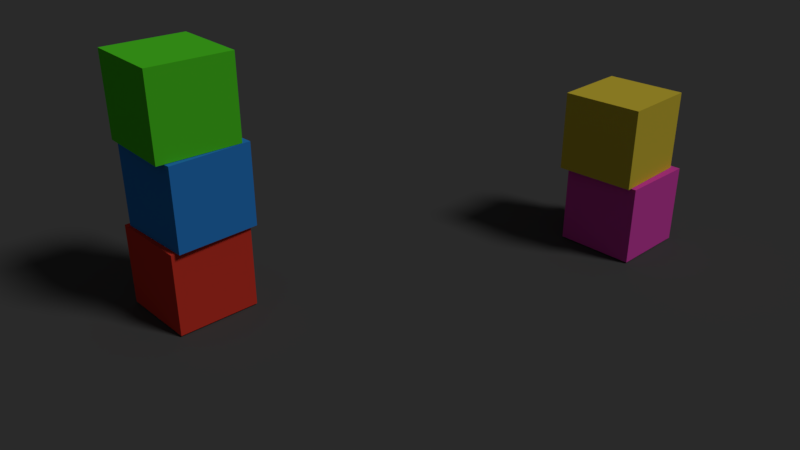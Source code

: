 # Source: stacked_blocks.blend  (saved by Blender 2.79.0; exported with 4.5.12 LTS)
import bpy
from mathutils import Matrix  # noqa: F401  (used for matrix-valued properties, if any)

bpy.ops.wm.read_factory_settings(use_empty=True)
scene = bpy.context.scene
scene.name = 'Scene'

# ---- collections
col_collection_1 = bpy.data.collections.new('Collection 1'); scene.collection.children.link(col_collection_1)

# ---- materials (node trees are filled in below, after node groups)
mat_green = bpy.data.materials.new('Green')
mat_green.alpha_threshold = 0.0
mat_green.use_transparent_shadow = False
mat_green.diffuse_color = (0.1006, 0.8, 0.02389, 1.0)
mat_green.roughness = 0.5
mat_blue = bpy.data.materials.new('Blue')
mat_blue.alpha_threshold = 0.0
mat_blue.use_transparent_shadow = False
mat_blue.diffuse_color = (0.03229, 0.2699, 0.8, 1.0)
mat_blue.roughness = 0.5
mat_yellow = bpy.data.materials.new('Yellow')
mat_yellow.alpha_threshold = 0.0
mat_yellow.use_transparent_shadow = False
mat_yellow.diffuse_color = (0.8, 0.6183, 0.05222, 1.0)
mat_yellow.roughness = 0.5
mat_purple = bpy.data.materials.new('Purple')
mat_purple.alpha_threshold = 0.0
mat_purple.use_transparent_shadow = False
mat_purple.diffuse_color = (0.8, 0.06879, 0.5012, 1.0)
mat_purple.roughness = 0.5
mat_ground = bpy.data.materials.new('Ground')
mat_ground.alpha_threshold = 0.0
mat_ground.use_transparent_shadow = False
mat_ground.diffuse_color = (0.07658, 0.07658, 0.07658, 1.0)
mat_ground.roughness = 0.5
mat_ground.line_color = (0.0, 0.0, 0.0, 1.0)
mat_red = bpy.data.materials.new('Red')
mat_red.alpha_threshold = 0.0
mat_red.use_transparent_shadow = False
mat_red.diffuse_color = (0.8, 0.0503, 0.03031, 1.0)
mat_red.roughness = 0.5

# ---- material node trees

# ---- world
world_world = bpy.data.worlds.new('World'); scene.world = world_world
world_world.color = (0.05088, 0.05088, 0.05088)
world_world.use_sun_shadow = False
world_world.sun_shadow_jitter_overblur = 0.0
world_world.cycles.sampling_method = 'MANUAL'

# ---- cameras
cam_camera = bpy.data.cameras.new('Camera')
cam_camera.clip_end = 100.0
cam_camera.lens = 35.0
cam_camera.sensor_width = 32.0
cam_camera.sensor_height = 18.0
cam_camera.ortho_scale = 7.314
cam_camera.dof.focus_distance = 0.0
cam_camera.dof.aperture_fstop = 128.0

# ---- lights
light_lamp = bpy.data.lights.new('Lamp', 'SUN')
light_lamp.transmission_factor = 0.0
light_lamp.cutoff_distance = 30.0
light_lamp.angle = 0.1993
light_lamp.energy = 1.0
light_lamp.shadow_buffer_clip_start = 1.001
light_lamp.shadow_soft_size = 0.1
light_lamp.shadow_cascade_max_distance = 1000.0

# ---- meshes
me_cube_004 = bpy.data.meshes.new('Cube.004')
me_cube_004.from_pydata([(1.0, 1.0, -1.0), (1.0, -1.0, -1.0), (-1.0, -1.0, -1.0), (-1.0, 1.0, -1.0), (1.0, 1.0, 1.0), (1.0, -1.0, 1.0), (-1.0, -1.0, 1.0), (-1.0, 1.0, 1.0)], [], [(0, 1, 2, 3), (4, 7, 6, 5), (0, 4, 5, 1), (1, 5, 6, 2), (2, 6, 7, 3), (4, 0, 3, 7)])
me_cube_004.materials.append(mat_green)
me_cube_004.use_remesh_preserve_volume = False
me_cube_004.use_remesh_preserve_attributes = False
me_cube_004.use_mirror_vertex_groups = False
me_cube_004.update()
me_cube_003 = bpy.data.meshes.new('Cube.003')
me_cube_003.from_pydata([(1.0, 1.0, -1.0), (1.0, -1.0, -1.0), (-1.0, -1.0, -1.0), (-1.0, 1.0, -1.0), (1.0, 1.0, 1.0), (1.0, -1.0, 1.0), (-1.0, -1.0, 1.0), (-1.0, 1.0, 1.0)], [], [(0, 1, 2, 3), (4, 7, 6, 5), (0, 4, 5, 1), (1, 5, 6, 2), (2, 6, 7, 3), (4, 0, 3, 7)])
me_cube_003.materials.append(mat_blue)
me_cube_003.use_remesh_preserve_volume = False
me_cube_003.use_remesh_preserve_attributes = False
me_cube_003.use_mirror_vertex_groups = False
me_cube_003.update()
me_cube_002 = bpy.data.meshes.new('Cube.002')
me_cube_002.from_pydata([(1.0, 1.0, -1.0), (1.0, -1.0, -1.0), (-1.0, -1.0, -1.0), (-1.0, 1.0, -1.0), (1.0, 1.0, 1.0), (1.0, -1.0, 1.0), (-1.0, -1.0, 1.0), (-1.0, 1.0, 1.0)], [], [(0, 1, 2, 3), (4, 7, 6, 5), (0, 4, 5, 1), (1, 5, 6, 2), (2, 6, 7, 3), (4, 0, 3, 7)])
me_cube_002.materials.append(mat_yellow)
me_cube_002.use_remesh_preserve_volume = False
me_cube_002.use_remesh_preserve_attributes = False
me_cube_002.use_mirror_vertex_groups = False
me_cube_002.update()
me_cube_001 = bpy.data.meshes.new('Cube.001')
me_cube_001.from_pydata([(1.0, 1.0, -1.0), (1.0, -1.0, -1.0), (-1.0, -1.0, -1.0), (-1.0, 1.0, -1.0), (1.0, 1.0, 1.0), (1.0, -1.0, 1.0), (-1.0, -1.0, 1.0), (-1.0, 1.0, 1.0)], [], [(0, 1, 2, 3), (4, 7, 6, 5), (0, 4, 5, 1), (1, 5, 6, 2), (2, 6, 7, 3), (4, 0, 3, 7)])
me_cube_001.materials.append(mat_purple)
me_cube_001.use_remesh_preserve_volume = False
me_cube_001.use_remesh_preserve_attributes = False
me_cube_001.use_mirror_vertex_groups = False
me_cube_001.update()
me_plane = bpy.data.meshes.new('Plane')
me_plane.from_pydata([(-1.0, -1.0, 0.0), (1.0, -1.0, 0.0), (-1.0, 1.0, 0.0), (1.0, 1.0, 0.0)], [], [(0, 1, 3, 2)])
me_plane.materials.append(mat_ground)
me_plane.use_remesh_preserve_volume = False
me_plane.use_remesh_preserve_attributes = False
me_plane.use_mirror_vertex_groups = False
me_plane.update()
me_cube = bpy.data.meshes.new('Cube')
me_cube.from_pydata([(1.0, 1.0, -1.0), (1.0, -1.0, -1.0), (-1.0, -1.0, -1.0), (-1.0, 1.0, -1.0), (1.0, 1.0, 1.0), (1.0, -1.0, 1.0), (-1.0, -1.0, 1.0), (-1.0, 1.0, 1.0)], [], [(0, 1, 2, 3), (4, 7, 6, 5), (0, 4, 5, 1), (1, 5, 6, 2), (2, 6, 7, 3), (4, 0, 3, 7)])
me_cube.materials.append(mat_red)
me_cube.use_remesh_preserve_volume = False
me_cube.use_remesh_preserve_attributes = False
me_cube.use_mirror_vertex_groups = False
me_cube.update()

# ---- objects
ob_cube_004 = bpy.data.objects.new('Cube.004', me_cube_004)
ob_cube_003 = bpy.data.objects.new('Cube.003', me_cube_003)
ob_cube_002 = bpy.data.objects.new('Cube.002', me_cube_002)
ob_cube_001 = bpy.data.objects.new('Cube.001', me_cube_001)
ob_plane = bpy.data.objects.new('Plane', me_plane)
ob_cube = bpy.data.objects.new('Cube', me_cube)
ob_lamp = bpy.data.objects.new('Lamp', light_lamp)
ob_camera = bpy.data.objects.new('Camera', cam_camera)

# ---- transforms, parenting, visibility, modifiers, constraints
ob_cube_004.location = (-0.4472, -2.275, 2.513)
ob_cube_004.rotation_euler = (0.0, -0.0, -0.04194)
ob_cube_004.scale = (0.4973, 0.4973, 0.4973)
ob_cube_004.lock_rotations_4d = False
ob_cube_004.empty_display_type = 'ARROWS'
ob_cube_004.lineart.crease_threshold = 0.0
ob_cube_003.location = (-0.4105, -2.214, 1.514)
ob_cube_003.rotation_euler = (0.0, -0.0, 0.03002)
ob_cube_003.scale = (0.4973, 0.4973, 0.4973)
ob_cube_003.lock_rotations_4d = False
ob_cube_003.empty_display_type = 'ARROWS'
ob_cube_003.lineart.crease_threshold = 0.0
ob_cube_002.location = (1.846, 2.591, 1.514)
ob_cube_002.rotation_euler = (0.0, -0.0, 0.03473)
ob_cube_002.scale = (0.4973, 0.4973, 0.4973)
ob_cube_002.lock_rotations_4d = False
ob_cube_002.empty_display_type = 'ARROWS'
ob_cube_002.lineart.crease_threshold = 0.0
ob_cube_001.location = (1.92, 2.674, 0.515)
ob_cube_001.scale = (0.4973, 0.4973, 0.4973)
ob_cube_001.lock_rotations_4d = False
ob_cube_001.empty_display_type = 'ARROWS'
ob_cube_001.lineart.crease_threshold = 0.0
ob_plane.location = (0.0, 0.0, 0.0)
ob_plane.scale = (54.22, 54.22, 54.22)
ob_plane.lineart.crease_threshold = 0.0
ob_cube.location = (-0.4594, -2.263, 0.515)
ob_cube.scale = (0.4973, 0.4973, 0.4973)
ob_cube.lock_rotations_4d = False
ob_cube.empty_display_type = 'ARROWS'
ob_cube.lineart.crease_threshold = 0.0
ob_lamp.location = (4.076, 1.005, 5.904)
ob_lamp.rotation_euler = (0.6503, 0.05522, 1.866)
ob_lamp.lock_rotations_4d = False
ob_lamp.empty_display_type = 'ARROWS'
ob_lamp.color = (0.0, 0.0, 0.0, 0.0)
ob_lamp.lineart.crease_threshold = 0.0
ob_camera.location = (7.481, -6.508, 5.344)
ob_camera.rotation_euler = (1.109, 0.0, 0.8149)
ob_camera.lock_rotations_4d = False
ob_camera.empty_display_type = 'ARROWS'
ob_camera.color = (0.0, 0.0, 0.0, 0.0)
ob_camera.display_type = 'WIRE'
ob_camera.lineart.crease_threshold = 0.0

# ---- collection membership
col_collection_1.objects.link(ob_cube_004)
col_collection_1.objects.link(ob_cube_003)
col_collection_1.objects.link(ob_cube_002)
col_collection_1.objects.link(ob_cube_001)
col_collection_1.objects.link(ob_plane)
col_collection_1.objects.link(ob_cube)
col_collection_1.objects.link(ob_lamp)
col_collection_1.objects.link(ob_camera)

# ---- scene / render settings (as saved in the file)
scene.camera = ob_camera
scene.frame_start = 1; scene.frame_end = 250; scene.frame_set(1)
scene.render.engine = 'BLENDER_EEVEE_NEXT'
scene.render.resolution_percentage = 50
scene.render.dither_intensity = 0.0
scene.cycles.use_denoising = False
scene.cycles.samples = 128
scene.cycles.sampling_pattern = 'TABULATED_SOBOL'
scene.cycles.use_adaptive_sampling = False
scene.cycles.use_light_tree = False
scene.cycles.blur_glossy = 0.0
scene.cycles.sample_clamp_indirect = 0.0
scene.view_settings.view_transform = 'Standard'
bpy.context.view_layer.update()
